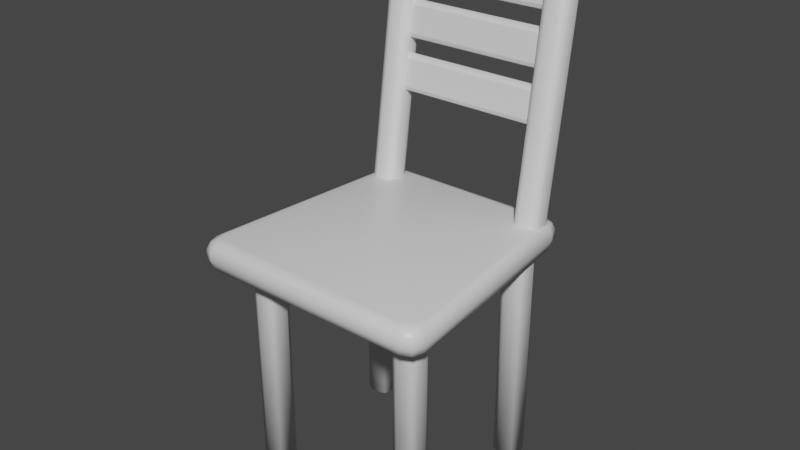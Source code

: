 # Source: Chair2_style1.blend  (saved by Blender 3.2.14; exported with 4.5.12 LTS)
import bpy
from mathutils import Matrix  # noqa: F401  (used for matrix-valued properties, if any)

bpy.ops.wm.read_factory_settings(use_empty=True)
scene = bpy.context.scene
scene.name = 'Scene'

# ---- collections
col_collection = bpy.data.collections.new('Collection'); scene.collection.children.link(col_collection)

# ---- materials (node trees are filled in below, after node groups)
mat_chair1 = bpy.data.materials.new('Chair1')
mat_chair1.alpha_threshold = 0.0
mat_chair1.use_transparent_shadow = False
mat_chair1.line_color = (0.0, 0.0, 0.0, 1.0)

# ---- material node trees
mat_chair1.use_nodes = True; mat_chair1.node_tree.nodes.clear()
_N = mat_chair1.node_tree.nodes; _L = mat_chair1.node_tree.links
n0 = _N.new('ShaderNodeOutputMaterial'); n0.name = 'Material Output'; n0.location = (300, 300)
n1 = _N.new('ShaderNodeBsdfPrincipled'); n1.name = 'Principled BSDF'; n1.location = (10, 300)
n1.distribution = 'GGX'
n1.subsurface_method = 'RANDOM_WALK_SKIN'
n1.inputs[2].default_value = 0.4
n1.inputs[3].default_value = 1.45
n1.inputs[27].default_value = (0.0, 0.0, 0.0, 1.0)
n1.inputs[28].default_value = 1.0
_L.new(n1.outputs[0], n0.inputs[0])
n0.is_active_output = True

# ---- world
world_world = bpy.data.worlds.new('World'); scene.world = world_world
world_world.use_nodes = True; world_world.node_tree.nodes.clear()
_N = world_world.node_tree.nodes; _L = world_world.node_tree.links
n0 = _N.new('ShaderNodeOutputWorld'); n0.name = 'World Output'; n0.location = (300, 300)
n1 = _N.new('ShaderNodeBackground'); n1.name = 'Background'; n1.location = (10, 300)
n1.inputs[0].default_value = (0.05088, 0.05088, 0.05088, 1.0)
_L.new(n1.outputs[0], n0.inputs[0])
n0.is_active_output = True
world_world.color = (0.05088, 0.05088, 0.05088)
world_world.use_sun_shadow = False
world_world.sun_shadow_jitter_overblur = 0.0

# ---- meshes
me_cube_002 = bpy.data.meshes.new('Cube.002')
me_cube_002.from_pydata([(0.5913, 0.5601, 1.541), (0.5167, 0.6564, 1.541), (0.5694, 0.6282, 1.541), (0.6305, 0.6243, 1.479), (0.5566, 0.7186, 1.479), (0.6088, 0.691, 1.479), (0.619, 0.6052, 1.523), (0.5447, 0.7004, 1.523), (0.5972, 0.6725, 1.523), (0.6184, -0.7081, 1.541), (0.7077, -0.6118, 1.541), (0.6816, -0.6799, 1.541), (0.6661, -0.7703, 1.479), (0.7546, -0.676, 1.479), (0.7287, -0.7427, 1.479), (0.652, -0.7521, 1.523), (0.7409, -0.6569, 1.523), (0.7148, -0.7242, 1.523), (-0.5167, 0.6564, 1.541), (-0.5913, 0.5601, 1.541), (-0.5694, 0.6282, 1.541), (-0.5566, 0.7186, 1.479), (-0.6305, 0.6243, 1.479), (-0.6088, 0.691, 1.479), (-0.5447, 0.7004, 1.523), (-0.619, 0.6052, 1.523), (-0.5972, 0.6725, 1.523), (-0.7077, -0.6118, 1.541), (-0.6184, -0.7081, 1.541), (-0.6816, -0.6799, 1.541), (-0.7546, -0.676, 1.479), (-0.6661, -0.7703, 1.479), (-0.7287, -0.7427, 1.479), (-0.7409, -0.6569, 1.523), (-0.652, -0.7521, 1.523), (-0.7148, -0.7242, 1.523), (0.5566, 0.7186, 1.431), (0.6305, 0.6243, 1.431), (0.6088, 0.691, 1.431), (0.5093, 0.6447, 1.357), (0.5839, 0.5484, 1.357), (0.5621, 0.6165, 1.357), (0.5426, 0.6969, 1.379), (0.6168, 0.6018, 1.379), (0.5951, 0.6691, 1.379), (0.6989, -0.6001, 1.357), (0.6096, -0.6964, 1.357), (0.6727, -0.6682, 1.357), (0.7546, -0.676, 1.431), (0.6661, -0.7703, 1.431), (0.7287, -0.7427, 1.431), (0.7383, -0.6535, 1.379), (0.6494, -0.7487, 1.379), (0.7123, -0.7208, 1.379), (-0.6305, 0.6243, 1.431), (-0.5566, 0.7186, 1.431), (-0.6088, 0.691, 1.431), (-0.5839, 0.5484, 1.357), (-0.5093, 0.6447, 1.357), (-0.5621, 0.6165, 1.357), (-0.6168, 0.6018, 1.379), (-0.5426, 0.6969, 1.379), (-0.5951, 0.6691, 1.379), (-0.6096, -0.6964, 1.357), (-0.6989, -0.6001, 1.357), (-0.6727, -0.6682, 1.357), (-0.6661, -0.7703, 1.431), (-0.7546, -0.676, 1.431), (-0.7287, -0.7427, 1.431), (-0.6494, -0.7487, 1.379), (-0.7383, -0.6535, 1.379), (-0.7123, -0.7208, 1.379), (0.4753, -0.562, 0.01067), (0.4289, -0.5156, 0.01067), (0.4425, -0.5484, 0.01067), (0.4289, -0.5156, 1.395), (0.4753, -0.562, 1.395), (0.4425, -0.5484, 1.395), (0.4289, -0.4481, 0.01067), (0.4753, -0.4017, 0.01067), (0.4425, -0.4153, 0.01067), (0.4753, -0.4017, 1.395), (0.4289, -0.4481, 1.395), (0.4425, -0.4153, 1.395), (0.5892, -0.5156, 0.01067), (0.5428, -0.562, 0.01067), (0.5756, -0.5484, 0.01067), (0.5428, -0.562, 1.395), (0.5892, -0.5156, 1.395), (0.5756, -0.5484, 1.395), (0.5428, -0.4017, 0.01067), (0.5892, -0.4481, 0.01067), (0.5756, -0.4153, 0.01067), (0.5892, -0.4481, 1.395), (0.5428, -0.4017, 1.395), (0.5756, -0.4153, 1.395), (-0.4753, -0.562, 0.01067), (-0.4289, -0.5156, 0.01067), (-0.4425, -0.5484, 0.01067), (-0.4289, -0.5156, 1.395), (-0.4753, -0.562, 1.395), (-0.4425, -0.5484, 1.395), (-0.4289, -0.4481, 0.01067), (-0.4753, -0.4017, 0.01067), (-0.4425, -0.4153, 0.01067), (-0.4753, -0.4017, 1.395), (-0.4289, -0.4481, 1.395), (-0.4425, -0.4153, 1.395), (-0.5892, -0.5156, 0.01067), (-0.5428, -0.562, 0.01067), (-0.5756, -0.5484, 0.01067), (-0.5428, -0.562, 1.395), (-0.5892, -0.5156, 1.395), (-0.5756, -0.5484, 1.395), (-0.5428, -0.4017, 0.01067), (-0.5892, -0.4481, 0.01067), (-0.5756, -0.4153, 0.01067), (-0.5892, -0.4481, 1.395), (-0.5428, -0.4017, 1.395), (-0.5756, -0.4153, 1.395), (0.4753, 0.562, 0.01067), (0.4289, 0.5156, 0.01067), (0.4425, 0.5484, 0.01067), (0.4289, 0.5156, 1.395), (0.4753, 0.562, 1.395), (0.4425, 0.5484, 1.395), (0.4289, 0.4481, 0.01067), (0.4753, 0.4017, 0.01067), (0.4425, 0.4153, 0.01067), (0.4753, 0.4017, 1.395), (0.4289, 0.4481, 1.395), (0.4425, 0.4153, 1.395), (0.5892, 0.5156, 0.01067), (0.5428, 0.562, 0.01067), (0.5756, 0.5484, 0.01067), (0.5428, 0.562, 1.395), (0.5892, 0.5156, 1.395), (0.5756, 0.5484, 1.395), (0.5428, 0.4017, 0.01067), (0.5892, 0.4481, 0.01067), (0.5756, 0.4153, 0.01067), (0.5892, 0.4481, 1.395), (0.5428, 0.4017, 1.395), (0.5756, 0.4153, 1.395), (-0.4753, 0.562, 0.01067), (-0.4289, 0.5156, 0.01067), (-0.4425, 0.5484, 0.01067), (-0.4289, 0.5156, 1.395), (-0.4753, 0.562, 1.395), (-0.4425, 0.5484, 1.395), (-0.4289, 0.4481, 0.01067), (-0.4753, 0.4017, 0.01067), (-0.4425, 0.4153, 0.01067), (-0.4753, 0.4017, 1.395), (-0.4289, 0.4481, 1.395), (-0.4425, 0.4153, 1.395), (-0.5892, 0.5156, 0.01067), (-0.5428, 0.562, 0.01067), (-0.5756, 0.5484, 0.01067), (-0.5428, 0.562, 1.395), (-0.5892, 0.5156, 1.395), (-0.5756, 0.5484, 1.395), (-0.5428, 0.4017, 0.01067), (-0.5892, 0.4481, 0.01067), (-0.5756, 0.4153, 0.01067), (-0.5892, 0.4481, 1.395), (-0.5428, 0.4017, 1.395), (-0.5756, 0.4153, 1.395), (-0.502, 0.6395, 2.084), (-0.502, 0.613, 2.118), (-0.502, 0.6191, 2.096), (-0.502, 0.6356, 2.282), (-0.502, 0.6704, 2.308), (-0.502, 0.6475, 2.302), (-0.502, 0.6867, 2.108), (-0.502, 0.6519, 2.082), (-0.502, 0.6748, 2.088), (-0.502, 0.6828, 2.306), (-0.502, 0.7093, 2.272), (-0.502, 0.7033, 2.294), (0.502, 0.613, 2.118), (0.502, 0.6395, 2.084), (0.502, 0.6191, 2.096), (0.502, 0.6704, 2.308), (0.502, 0.6356, 2.282), (0.502, 0.6475, 2.302), (0.502, 0.6519, 2.082), (0.502, 0.6867, 2.108), (0.502, 0.6748, 2.088), (0.502, 0.7093, 2.272), (0.502, 0.6828, 2.306), (0.502, 0.7033, 2.294), (-0.502, 0.6828, 2.397), (-0.502, 0.6563, 2.432), (-0.502, 0.6623, 2.409), (-0.502, 0.6789, 2.595), (-0.502, 0.7137, 2.621), (-0.502, 0.6908, 2.615), (-0.502, 0.73, 2.421), (-0.502, 0.6952, 2.396), (-0.502, 0.7181, 2.401), (-0.502, 0.7261, 2.619), (-0.502, 0.7526, 2.585), (-0.502, 0.7466, 2.608), (0.502, 0.6563, 2.432), (0.502, 0.6828, 2.397), (0.502, 0.6623, 2.409), (0.502, 0.7137, 2.621), (0.502, 0.6789, 2.595), (0.502, 0.6908, 2.615), (0.502, 0.6952, 2.396), (0.502, 0.73, 2.421), (0.502, 0.7181, 2.401), (0.502, 0.7526, 2.585), (0.502, 0.7261, 2.619), (0.502, 0.7466, 2.608), (-0.502, 0.726, 2.711), (-0.502, 0.6996, 2.745), (-0.502, 0.7056, 2.722), (-0.502, 0.7222, 2.909), (-0.502, 0.7569, 2.935), (-0.502, 0.7341, 2.929), (-0.502, 0.7732, 2.735), (-0.502, 0.7385, 2.709), (-0.502, 0.7613, 2.715), (-0.502, 0.7694, 2.933), (-0.502, 0.7958, 2.899), (-0.502, 0.7898, 2.921), (0.502, 0.6996, 2.745), (0.502, 0.726, 2.711), (0.502, 0.7056, 2.722), (0.502, 0.7569, 2.935), (0.502, 0.7222, 2.909), (0.502, 0.7341, 2.929), (0.502, 0.7385, 2.709), (0.502, 0.7732, 2.735), (0.502, 0.7613, 2.715), (0.502, 0.7958, 2.899), (0.502, 0.7694, 2.933), (0.502, 0.7898, 2.921), (0.4854, 0.4646, 1.392), (0.439, 0.5106, 1.386), (0.4526, 0.4781, 1.39), (0.439, 0.5775, 1.376), (0.4854, 0.6235, 1.37), (0.4526, 0.61, 1.372), (0.5993, 0.5106, 1.386), (0.5529, 0.4646, 1.392), (0.5857, 0.4781, 1.39), (0.5529, 0.6235, 1.37), (0.5993, 0.5775, 1.376), (0.5857, 0.61, 1.372), (0.4826, 0.7571, 3.108), (0.439, 0.7426, 3.066), (0.4518, 0.7493, 3.096), (0.4941, 0.7458, 3.11), (0.4854, 0.6966, 3.072), (0.4879, 0.7135, 3.101), (0.486, 0.7491, 3.109), (0.4526, 0.7101, 3.071), (0.4624, 0.724, 3.1), (0.4941, 0.8182, 3.1), (0.4854, 0.8554, 3.051), (0.4879, 0.847, 3.083), (0.4826, 0.8068, 3.101), (0.439, 0.8094, 3.057), (0.4518, 0.8111, 3.088), (0.486, 0.8148, 3.1), (0.4526, 0.8419, 3.052), (0.4624, 0.8365, 3.084), (0.5442, 0.7458, 3.11), (0.5529, 0.6966, 3.072), (0.5503, 0.7135, 3.101), (0.5557, 0.7571, 3.108), (0.5993, 0.7426, 3.066), (0.5865, 0.7493, 3.096), (0.5523, 0.7491, 3.109), (0.5857, 0.7101, 3.071), (0.5759, 0.724, 3.1), (0.5557, 0.8068, 3.101), (0.5993, 0.8094, 3.057), (0.5865, 0.8111, 3.088), (0.5442, 0.8182, 3.1), (0.5529, 0.8554, 3.051), (0.5503, 0.847, 3.083), (0.5523, 0.8148, 3.1), (0.5857, 0.8419, 3.052), (0.5759, 0.8365, 3.084), (-0.4854, 0.4646, 1.392), (-0.439, 0.5106, 1.386), (-0.4526, 0.4781, 1.39), (-0.439, 0.5775, 1.376), (-0.4854, 0.6235, 1.37), (-0.4526, 0.61, 1.372), (-0.5993, 0.5106, 1.386), (-0.5529, 0.4646, 1.392), (-0.5857, 0.4781, 1.39), (-0.5529, 0.6235, 1.37), (-0.5993, 0.5775, 1.376), (-0.5857, 0.61, 1.372), (-0.4826, 0.7571, 3.108), (-0.439, 0.7426, 3.066), (-0.4518, 0.7493, 3.096), (-0.4941, 0.7458, 3.11), (-0.4854, 0.6966, 3.072), (-0.4879, 0.7135, 3.101), (-0.486, 0.7491, 3.109), (-0.4526, 0.7101, 3.071), (-0.4624, 0.724, 3.1), (-0.4941, 0.8182, 3.1), (-0.4854, 0.8554, 3.051), (-0.4879, 0.847, 3.083), (-0.4826, 0.8068, 3.101), (-0.439, 0.8094, 3.057), (-0.4518, 0.8111, 3.088), (-0.486, 0.8148, 3.1), (-0.4526, 0.8419, 3.052), (-0.4624, 0.8365, 3.084), (-0.5442, 0.7458, 3.11), (-0.5529, 0.6966, 3.072), (-0.5503, 0.7135, 3.101), (-0.5557, 0.7571, 3.108), (-0.5993, 0.7426, 3.066), (-0.5865, 0.7493, 3.096), (-0.5523, 0.7491, 3.109), (-0.5857, 0.7101, 3.071), (-0.5759, 0.724, 3.1), (-0.5557, 0.8068, 3.101), (-0.5993, 0.8094, 3.057), (-0.5865, 0.8111, 3.088), (-0.5442, 0.8182, 3.1), (-0.5529, 0.8554, 3.051), (-0.5503, 0.847, 3.083), (-0.5523, 0.8148, 3.1), (-0.5857, 0.8419, 3.052), (-0.5759, 0.8365, 3.084)], [], [(51, 43, 37, 48), (9, 28, 34, 15), (24, 7, 4, 21), (27, 19, 25, 33), (15, 34, 31, 12), (49, 12, 31, 66), (0, 2, 1, 18, 20, 19, 27, 29, 28, 9, 11, 10), (37, 3, 13, 48), (33, 25, 22, 30), (67, 30, 22, 54), (0, 10, 16, 6), (55, 21, 4, 36), (63, 46, 52, 69), (57, 64, 70, 60), (57, 59, 58, 39, 41, 40, 45, 47, 46, 63, 65, 64), (45, 40, 43, 51), (69, 52, 49, 66), (60, 70, 67, 54), (39, 58, 61, 42), (42, 61, 55, 36), (6, 16, 13, 3), (16, 10, 11, 17), (17, 11, 9, 15), (27, 33, 35, 29), (29, 35, 34, 28), (13, 16, 17, 14), (14, 17, 15, 12), (33, 30, 32, 35), (35, 32, 31, 34), (7, 1, 2, 8), (8, 2, 0, 6), (4, 7, 8, 5), (5, 8, 6, 3), (18, 24, 26, 20), (20, 26, 25, 19), (24, 21, 23, 26), (26, 23, 22, 25), (61, 58, 59, 62), (62, 59, 57, 60), (63, 69, 71, 65), (65, 71, 70, 64), (55, 61, 62, 56), (56, 62, 60, 54), (69, 66, 68, 71), (71, 68, 67, 70), (43, 40, 41, 44), (44, 41, 39, 42), (37, 43, 44, 38), (38, 44, 42, 36), (45, 51, 53, 47), (47, 53, 52, 46), (51, 48, 50, 53), (53, 50, 49, 52), (54, 22, 23, 56), (56, 23, 21, 55), (3, 37, 38, 5), (5, 38, 36, 4), (12, 49, 50, 14), (14, 50, 48, 13), (30, 67, 68, 32), (32, 68, 66, 31), (18, 1, 7, 24), (85, 87, 76, 72), (91, 93, 88, 84), (73, 75, 82, 78), (79, 81, 94, 90), (72, 76, 77, 74), (74, 77, 75, 73), (81, 79, 80, 83), (83, 80, 78, 82), (93, 91, 92, 95), (95, 92, 90, 94), (87, 85, 86, 89), (89, 86, 84, 88), (78, 80, 79, 90, 92, 91, 84, 86, 85, 72, 74, 73), (109, 96, 100, 111), (115, 108, 112, 117), (97, 102, 106, 99), (103, 114, 118, 105), (96, 98, 101, 100), (98, 97, 99, 101), (105, 107, 104, 103), (107, 106, 102, 104), (117, 119, 116, 115), (119, 118, 114, 116), (111, 113, 110, 109), (113, 112, 108, 110), (102, 97, 98, 96, 109, 110, 108, 115, 116, 114, 103, 104), (133, 120, 124, 135), (139, 132, 136, 141), (121, 126, 130, 123), (127, 138, 142, 129), (120, 122, 125, 124), (122, 121, 123, 125), (129, 131, 128, 127), (131, 130, 126, 128), (141, 143, 140, 139), (143, 142, 138, 140), (135, 137, 134, 133), (137, 136, 132, 134), (126, 121, 122, 120, 133, 134, 132, 139, 140, 138, 127, 128), (157, 159, 148, 144), (163, 165, 160, 156), (145, 147, 154, 150), (151, 153, 166, 162), (144, 148, 149, 146), (146, 149, 147, 145), (153, 151, 152, 155), (155, 152, 150, 154), (165, 163, 164, 167), (167, 164, 162, 166), (159, 157, 158, 161), (161, 158, 156, 160), (150, 152, 151, 162, 164, 163, 156, 158, 157, 144, 146, 145), (180, 184, 171, 169), (186, 188, 187, 189, 191, 190, 183, 185, 184, 180, 182, 181), (190, 177, 172, 183), (168, 170, 169, 171, 173, 172, 177, 179, 178, 174, 176, 175), (174, 178, 189, 187), (186, 175, 176, 188), (188, 176, 174, 187), (177, 190, 191, 179), (179, 191, 189, 178), (168, 181, 182, 170), (170, 182, 180, 169), (183, 172, 173, 185), (185, 173, 171, 184), (175, 186, 181, 168), (204, 208, 195, 193), (210, 212, 211, 213, 215, 214, 207, 209, 208, 204, 206, 205), (214, 201, 196, 207), (192, 194, 193, 195, 197, 196, 201, 203, 202, 198, 200, 199), (198, 202, 213, 211), (210, 199, 200, 212), (212, 200, 198, 211), (201, 214, 215, 203), (203, 215, 213, 202), (192, 205, 206, 194), (194, 206, 204, 193), (207, 196, 197, 209), (209, 197, 195, 208), (199, 210, 205, 192), (228, 232, 219, 217), (234, 236, 235, 237, 239, 238, 231, 233, 232, 228, 230, 229), (238, 225, 220, 231), (216, 218, 217, 219, 221, 220, 225, 227, 226, 222, 224, 223), (222, 226, 237, 235), (234, 223, 224, 236), (236, 224, 222, 235), (225, 238, 239, 227), (227, 239, 237, 226), (216, 229, 230, 218), (218, 230, 228, 217), (231, 220, 221, 233), (233, 221, 219, 232), (223, 234, 229, 216), (262, 244, 245, 268), (280, 250, 251, 286), (240, 256, 259, 242), (279, 285, 282, 261, 267, 264, 252, 258, 255, 270, 276, 273), (268, 245, 243, 265), (247, 271, 256, 240), (241, 253, 265, 243), (244, 262, 283, 249), (271, 247, 248, 277), (286, 251, 249, 283), (277, 248, 246, 274), (250, 280, 274, 246), (255, 258, 260, 257), (257, 260, 259, 256), (258, 252, 254, 260), (260, 254, 253, 259), (267, 261, 263, 269), (269, 263, 262, 268), (264, 267, 269, 266), (266, 269, 268, 265), (285, 279, 281, 287), (287, 281, 280, 286), (282, 285, 287, 284), (284, 287, 286, 283), (276, 270, 272, 278), (278, 272, 271, 277), (273, 276, 278, 275), (275, 278, 277, 274), (252, 264, 266, 254), (254, 266, 265, 253), (270, 255, 257, 272), (272, 257, 256, 271), (274, 280, 281, 275), (275, 281, 279, 273), (283, 262, 263, 284), (284, 263, 261, 282), (242, 259, 253, 241), (310, 316, 293, 292), (328, 334, 299, 298), (288, 290, 307, 304), (327, 321, 324, 318, 303, 306, 300, 312, 315, 309, 330, 333), (316, 313, 291, 293), (295, 288, 304, 319), (289, 291, 313, 301), (292, 297, 331, 310), (319, 325, 296, 295), (334, 331, 297, 299), (325, 322, 294, 296), (298, 294, 322, 328), (303, 305, 308, 306), (305, 304, 307, 308), (306, 308, 302, 300), (308, 307, 301, 302), (315, 317, 311, 309), (317, 316, 310, 311), (312, 314, 317, 315), (314, 313, 316, 317), (333, 335, 329, 327), (335, 334, 328, 329), (330, 332, 335, 333), (332, 331, 334, 335), (324, 326, 320, 318), (326, 325, 319, 320), (321, 323, 326, 324), (323, 322, 325, 326), (300, 302, 314, 312), (302, 301, 313, 314), (318, 320, 305, 303), (320, 319, 304, 305), (322, 323, 329, 328), (323, 321, 327, 329), (331, 332, 311, 310), (332, 330, 309, 311), (290, 289, 301, 307)])
me_cube_002.polygons.foreach_set('use_smooth', [1, 1, 1, 1, 1, 1, 1, 1, 1, 1, 1, 1, 1, 1, 1, 1, 1, 1, 1, 1, 1, 1, 1, 1, 1, 1, 1, 1, 1, 1, 1, 1, 1, 1, 1, 1, 1, 1, 1, 1, 1, 1, 1, 1, 1, 1, 1, 1, 1, 1, 1, 1, 1, 1, 1, 1, 1, 1, 1, 1, 1, 1, 1, 1, 1, 1, 1, 1, 1, 1, 1, 1, 1, 1, 1, 1, 1, 1, 1, 1, 1, 1, 1, 1, 1, 1, 1, 1, 1, 1, 1, 1, 1, 1, 1, 1, 1, 1, 1, 1, 1, 1, 1, 1, 1, 1, 1, 1, 1, 1, 1, 1, 1, 1, 0, 0, 0, 0, 0, 0, 0, 0, 0, 0, 0, 0, 0, 0, 0, 0, 0, 0, 0, 0, 0, 0, 0, 0, 0, 0, 0, 0, 0, 0, 0, 0, 0, 0, 0, 0, 0, 0, 0, 0, 0, 0, 1, 1, 1, 1, 1, 1, 1, 1, 1, 1, 1, 1, 1, 1, 1, 1, 1, 1, 1, 1, 1, 1, 1, 1, 1, 1, 1, 1, 1, 1, 1, 1, 1, 1, 1, 1, 1, 1, 1, 1, 1, 1, 1, 1, 1, 1, 1, 1, 1, 1, 1, 1, 1, 1, 1, 1, 1, 1, 1, 1, 1, 1, 1, 1, 1, 1, 1, 1, 1, 1, 1, 1, 1, 1])
_uv = me_cube_002.uv_layers.new(name='UVMap')
_uv.uv.foreach_set('vector', [0.6418, 0.533, 0.6418, 0.9627, 0.624, 0.9698, 0.624, 0.5248, 0.4801, 0.4633, 0.4801, 0.04175, 0.495, 0.0303, 0.495, 0.4747, 0.6907, 0.5251, 0.6907, 0.8964, 0.6758, 0.9005, 0.6758, 0.5211, 0.4473, 0.0113, 0.04786, 0.05099, 0.03244, 0.04154, 0.4626, 0.0, 0.544, 0.5294, 0.544, 0.9738, 0.529, 0.9787, 0.529, 0.5246, 0.5128, 0.5246, 0.529, 0.5246, 0.529, 0.9787, 0.5128, 0.9787, 0.04786, 0.454, 0.02464, 0.4466, 0.01503, 0.4286, 0.01503, 0.07642, 0.02464, 0.05844, 0.04786, 0.05099, 0.4473, 0.0113, 0.4705, 0.02022, 0.4801, 0.04175, 0.4801, 0.4633, 0.4705, 0.4848, 0.4473, 0.4937, 0.624, 0.9698, 0.6079, 0.9698, 0.6079, 0.5248, 0.624, 0.5248, 0.544, 0.9647, 0.544, 0.5327, 0.5589, 0.5267, 0.5589, 0.9718, 0.5751, 0.9718, 0.5589, 0.9718, 0.5589, 0.5267, 0.5751, 0.5267, 0.04786, 0.454, 0.4473, 0.4937, 0.4626, 0.505, 0.03244, 0.4635, 0.6596, 0.5211, 0.6758, 0.5211, 0.6758, 0.9005, 0.6596, 0.9005, 0.5128, 0.04387, 0.5128, 0.4594, 0.495, 0.473, 0.495, 0.0303, 0.937, 0.05262, 0.5456, 0.01343, 0.5275, 0.0, 0.9553, 0.0414, 0.937, 0.05262, 0.9603, 0.06007, 0.9699, 0.07805, 0.9699, 0.4252, 0.9603, 0.4432, 0.937, 0.4506, 0.5456, 0.4898, 0.5224, 0.4809, 0.5128, 0.4594, 0.5128, 0.04387, 0.5224, 0.02235, 0.5456, 0.01343, 0.5456, 0.4898, 0.937, 0.4506, 0.9553, 0.4619, 0.5275, 0.5033, 0.495, 0.973, 0.495, 0.5303, 0.5128, 0.5246, 0.5128, 0.9787, 0.5929, 0.5338, 0.5929, 0.9635, 0.5751, 0.9718, 0.5751, 0.5267, 0.9699, 0.4252, 0.9699, 0.07805, 0.9877, 0.06671, 0.9877, 0.4366, 0.6418, 0.8957, 0.6418, 0.5259, 0.6596, 0.5211, 0.6596, 0.9005, 0.5929, 0.9638, 0.5929, 0.5318, 0.6079, 0.5248, 0.6079, 0.9698, 0.4626, 0.505, 0.4473, 0.4937, 0.4705, 0.4848, 0.4855, 0.4962, 0.4855, 0.4962, 0.4705, 0.4848, 0.4801, 0.4633, 0.495, 0.4747, 0.4473, 0.0113, 0.4626, 0.0, 0.4855, 0.008876, 0.4705, 0.02022, 0.4705, 0.02022, 0.4855, 0.008876, 0.495, 0.0303, 0.4801, 0.04175, 0.6079, 0.5248, 0.5929, 0.5318, 0.5929, 0.5101, 0.6079, 0.5033, 0.529, 0.5033, 0.544, 0.508, 0.544, 0.5294, 0.529, 0.5246, 0.544, 0.9647, 0.5589, 0.9718, 0.5589, 0.9932, 0.544, 0.9864, 0.544, 0.9953, 0.529, 1.0, 0.529, 0.9787, 0.544, 0.9738, 5.96e-08, 0.4382, 0.01503, 0.4286, 0.02464, 0.4466, 0.009501, 0.4561, 0.009501, 0.4561, 0.02464, 0.4466, 0.04786, 0.454, 0.03244, 0.4635, 0.6758, 0.9005, 0.6907, 0.8964, 0.6907, 0.9143, 0.6758, 0.9183, 0.6079, 0.9932, 0.5929, 0.9875, 0.5929, 0.9638, 0.6079, 0.9698, 0.01503, 0.07642, 0.0, 0.06686, 0.009501, 0.04896, 0.02464, 0.05844, 0.02464, 0.05844, 0.009501, 0.04896, 0.03244, 0.04154, 0.04786, 0.05099, 0.6907, 0.5251, 0.6758, 0.5211, 0.6758, 0.5033, 0.6907, 0.5072, 0.544, 0.509, 0.5589, 0.5033, 0.5589, 0.5267, 0.544, 0.5327, 0.9877, 0.06671, 0.9699, 0.07805, 0.9603, 0.06007, 0.9782, 0.04881, 0.9782, 0.04881, 0.9603, 0.06007, 0.937, 0.05262, 0.9553, 0.0414, 0.5128, 0.04387, 0.495, 0.0303, 0.5045, 0.008876, 0.5224, 0.02235, 0.5224, 0.02235, 0.5045, 0.008876, 0.5275, 0.0, 0.5456, 0.01343, 0.6596, 0.5211, 0.6418, 0.5259, 0.6418, 0.508, 0.6596, 0.5033, 0.5751, 0.5033, 0.5929, 0.5101, 0.5929, 0.5338, 0.5751, 0.5267, 0.495, 0.973, 0.5128, 0.9787, 0.5128, 1.0, 0.495, 0.9944, 0.5929, 0.9852, 0.5751, 0.9932, 0.5751, 0.9718, 0.5929, 0.9635, 0.9553, 0.4619, 0.937, 0.4506, 0.9603, 0.4432, 0.9782, 0.4545, 0.9782, 0.4545, 0.9603, 0.4432, 0.9699, 0.4252, 0.9877, 0.4366, 0.624, 0.9698, 0.6418, 0.9627, 0.6418, 0.9864, 0.624, 0.9932, 0.6596, 0.9183, 0.6418, 0.9136, 0.6418, 0.8957, 0.6596, 0.9005, 0.5456, 0.4898, 0.5275, 0.5033, 0.5045, 0.4944, 0.5224, 0.4809, 0.5224, 0.4809, 0.5045, 0.4944, 0.495, 0.473, 0.5128, 0.4594, 0.6418, 0.533, 0.624, 0.5248, 0.624, 0.5033, 0.6418, 0.5114, 0.495, 0.5089, 0.5128, 0.5033, 0.5128, 0.5246, 0.495, 0.5303, 0.5751, 0.5267, 0.5589, 0.5267, 0.5589, 0.5033, 0.5751, 0.5033, 0.6596, 0.5033, 0.6758, 0.5033, 0.6758, 0.5211, 0.6596, 0.5211, 0.6079, 0.9698, 0.624, 0.9698, 0.624, 0.9932, 0.6079, 0.9932, 0.6758, 0.9183, 0.6596, 0.9183, 0.6596, 0.9005, 0.6758, 0.9005, 0.529, 0.5246, 0.5128, 0.5246, 0.5128, 0.5033, 0.529, 0.5033, 0.6079, 0.5033, 0.624, 0.5033, 0.624, 0.5248, 0.6079, 0.5248, 0.5589, 0.9718, 0.5751, 0.9718, 0.5751, 0.9932, 0.5589, 0.9932, 0.529, 1.0, 0.5128, 1.0, 0.5128, 0.9787, 0.529, 0.9787, 0.01503, 0.07642, 0.01503, 0.4286, 5.96e-08, 0.4382, 0.0, 0.06686, 0.319, 0.1902, 0.319, 0.8098, 0.2887, 0.8098, 0.2887, 0.1902, 0.2594, 0.1902, 0.2594, 0.8098, 0.2291, 0.8098, 0.2291, 0.1902, 0.1997, 0.1902, 0.1997, 0.8098, 0.1695, 0.8098, 0.1695, 0.1902, 0.1401, 0.1902, 0.1401, 0.8098, 0.1099, 0.8098, 0.1099, 0.1902, 0.2887, 0.1902, 0.2887, 0.8098, 0.274, 0.8098, 0.274, 0.1902, 0.2144, 0.1902, 0.2144, 0.8098, 0.1997, 0.8098, 0.1997, 0.1902, 0.1401, 0.8098, 0.1401, 0.1902, 0.1548, 0.1902, 0.1548, 0.8098, 0.1548, 0.8098, 0.1548, 0.1902, 0.1695, 0.1902, 0.1695, 0.8098, 0.2594, 0.8098, 0.2594, 0.1902, 0.274, 0.1902, 0.274, 0.8098, 0.0952, 0.8098, 0.0952, 0.1902, 0.1099, 0.1902, 0.1099, 0.8098, 0.319, 0.8098, 0.319, 0.1902, 0.3337, 0.1902, 0.3337, 0.8098, 0.2144, 0.8098, 0.2144, 0.1902, 0.2291, 0.1902, 0.2291, 0.8098, 0.3545, 0.2619, 0.3398, 0.2559, 0.3337, 0.2412, 0.3337, 0.2109, 0.3398, 0.1962, 0.3545, 0.1902, 0.3847, 0.1902, 0.3994, 0.1962, 0.4055, 0.2109, 0.4055, 0.2412, 0.3994, 0.2559, 0.3847, 0.2619, 0.319, 0.1902, 0.2887, 0.1902, 0.2887, 0.8098, 0.319, 0.8098, 0.2594, 0.1902, 0.2291, 0.1902, 0.2291, 0.8098, 0.2594, 0.8098, 0.1997, 0.1902, 0.1695, 0.1902, 0.1695, 0.8098, 0.1997, 0.8098, 0.1401, 0.1902, 0.1099, 0.1902, 0.1099, 0.8098, 0.1401, 0.8098, 0.2887, 0.1902, 0.274, 0.1902, 0.274, 0.8098, 0.2887, 0.8098, 0.2144, 0.1902, 0.1997, 0.1902, 0.1997, 0.8098, 0.2144, 0.8098, 0.1401, 0.8098, 0.1548, 0.8098, 0.1548, 0.1902, 0.1401, 0.1902, 0.1548, 0.8098, 0.1695, 0.8098, 0.1695, 0.1902, 0.1548, 0.1902, 0.2594, 0.8098, 0.274, 0.8098, 0.274, 0.1902, 0.2594, 0.1902, 0.0952, 0.8098, 0.1099, 0.8098, 0.1099, 0.1902, 0.0952, 0.1902, 0.319, 0.8098, 0.3337, 0.8098, 0.3337, 0.1902, 0.319, 0.1902, 0.2144, 0.8098, 0.2291, 0.8098, 0.2291, 0.1902, 0.2144, 0.1902, 0.3545, 0.2619, 0.3847, 0.2619, 0.3994, 0.2559, 0.4055, 0.2412, 0.4055, 0.2109, 0.3994, 0.1962, 0.3847, 0.1902, 0.3545, 0.1902, 0.3398, 0.1962, 0.3337, 0.2109, 0.3337, 0.2412, 0.3398, 0.2559, 0.319, 0.1902, 0.2887, 0.1902, 0.2887, 0.8098, 0.319, 0.8098, 0.2594, 0.1902, 0.2291, 0.1902, 0.2291, 0.8098, 0.2594, 0.8098, 0.1997, 0.1902, 0.1695, 0.1902, 0.1695, 0.8098, 0.1997, 0.8098, 0.1401, 0.1902, 0.1099, 0.1902, 0.1099, 0.8098, 0.1401, 0.8098, 0.2887, 0.1902, 0.274, 0.1902, 0.274, 0.8098, 0.2887, 0.8098, 0.2144, 0.1902, 0.1997, 0.1902, 0.1997, 0.8098, 0.2144, 0.8098, 0.1401, 0.8098, 0.1548, 0.8098, 0.1548, 0.1902, 0.1401, 0.1902, 0.1548, 0.8098, 0.1695, 0.8098, 0.1695, 0.1902, 0.1548, 0.1902, 0.2594, 0.8098, 0.274, 0.8098, 0.274, 0.1902, 0.2594, 0.1902, 0.0952, 0.8098, 0.1099, 0.8098, 0.1099, 0.1902, 0.0952, 0.1902, 0.319, 0.8098, 0.3337, 0.8098, 0.3337, 0.1902, 0.319, 0.1902, 0.2144, 0.8098, 0.2291, 0.8098, 0.2291, 0.1902, 0.2144, 0.1902, 0.3545, 0.2619, 0.3847, 0.2619, 0.3994, 0.2559, 0.4055, 0.2412, 0.4055, 0.2109, 0.3994, 0.1962, 0.3847, 0.1902, 0.3545, 0.1902, 0.3398, 0.1962, 0.3337, 0.2109, 0.3337, 0.2412, 0.3398, 0.2559, 0.319, 0.1902, 0.319, 0.8098, 0.2887, 0.8098, 0.2887, 0.1902, 0.2594, 0.1902, 0.2594, 0.8098, 0.2291, 0.8098, 0.2291, 0.1902, 0.1997, 0.1902, 0.1997, 0.8098, 0.1695, 0.8098, 0.1695, 0.1902, 0.1401, 0.1902, 0.1401, 0.8098, 0.1099, 0.8098, 0.1099, 0.1902, 0.2887, 0.1902, 0.2887, 0.8098, 0.274, 0.8098, 0.274, 0.1902, 0.2144, 0.1902, 0.2144, 0.8098, 0.1997, 0.8098, 0.1997, 0.1902, 0.1401, 0.8098, 0.1401, 0.1902, 0.1548, 0.1902, 0.1548, 0.8098, 0.1548, 0.8098, 0.1548, 0.1902, 0.1695, 0.1902, 0.1695, 0.8098, 0.2594, 0.8098, 0.2594, 0.1902, 0.274, 0.1902, 0.274, 0.8098, 0.0952, 0.8098, 0.0952, 0.1902, 0.1099, 0.1902, 0.1099, 0.8098, 0.319, 0.8098, 0.319, 0.1902, 0.3337, 0.1902, 0.3337, 0.8098, 0.2144, 0.8098, 0.2144, 0.1902, 0.2291, 0.1902, 0.2291, 0.8098, 0.3545, 0.2619, 0.3398, 0.2559, 0.3337, 0.2412, 0.3337, 0.2109, 0.3398, 0.1962, 0.3545, 0.1902, 0.3847, 0.1902, 0.3994, 0.1962, 0.4055, 0.2109, 0.4055, 0.2412, 0.3994, 0.2559, 0.3847, 0.2619, 0.8173, 0.5029, 0.8173, 0.5583, 0.1142, 0.5583, 0.1142, 0.5029, 0.1899, 0.3864, 0.1929, 0.3711, 0.2001, 0.3648, 0.2555, 0.3648, 0.2627, 0.3711, 0.2656, 0.3864, 0.2656, 0.3952, 0.2627, 0.4105, 0.2555, 0.4169, 0.2001, 0.4169, 0.1929, 0.4105, 0.1899, 0.3952, 0.1142, 0.4716, 0.8173, 0.4716, 0.8173, 0.4804, 0.1142, 0.4804, 0.1142, 0.3864, 0.1172, 0.3711, 0.1243, 0.3648, 0.1797, 0.3648, 0.1869, 0.3711, 0.1899, 0.3864, 0.1899, 0.3952, 0.1869, 0.4105, 0.1797, 0.4169, 0.1243, 0.4169, 0.1172, 0.4105, 0.1142, 0.3952, 0.8173, 0.5726, 0.8173, 0.628, 0.1142, 0.628, 0.1142, 0.5726, 0.8173, 0.4322, 0.1142, 0.4322, 0.1142, 0.4169, 0.8173, 0.4169, 0.1142, 0.5654, 0.8173, 0.5654, 0.8173, 0.5726, 0.1142, 0.5726, 0.8173, 0.4716, 0.1142, 0.4716, 0.1142, 0.4563, 0.8173, 0.4563, 0.8173, 0.6352, 0.1142, 0.6352, 0.1142, 0.628, 0.8173, 0.628, 0.1142, 0.441, 0.8173, 0.441, 0.8173, 0.4563, 0.1142, 0.4563, 0.1142, 0.4957, 0.8173, 0.4957, 0.8173, 0.5029, 0.1142, 0.5029, 0.1142, 0.4804, 0.8173, 0.4804, 0.8173, 0.4957, 0.1142, 0.4957, 0.8173, 0.5654, 0.1142, 0.5654, 0.1142, 0.5583, 0.8173, 0.5583, 0.1142, 0.4322, 0.8173, 0.4322, 0.8173, 0.441, 0.1142, 0.441, 0.8173, 0.5029, 0.8173, 0.5583, 0.1142, 0.5583, 0.1142, 0.5029, 0.1899, 0.3864, 0.1929, 0.3711, 0.2001, 0.3648, 0.2555, 0.3648, 0.2627, 0.3711, 0.2656, 0.3864, 0.2656, 0.3952, 0.2627, 0.4105, 0.2555, 0.4169, 0.2001, 0.4169, 0.1929, 0.4105, 0.1899, 0.3952, 0.1142, 0.4716, 0.8173, 0.4716, 0.8173, 0.4804, 0.1142, 0.4804, 0.1142, 0.3864, 0.1172, 0.3711, 0.1243, 0.3648, 0.1797, 0.3648, 0.1869, 0.3711, 0.1899, 0.3864, 0.1899, 0.3952, 0.1869, 0.4105, 0.1797, 0.4169, 0.1243, 0.4169, 0.1172, 0.4105, 0.1142, 0.3952, 0.8173, 0.5726, 0.8173, 0.628, 0.1142, 0.628, 0.1142, 0.5726, 0.8173, 0.4322, 0.1142, 0.4322, 0.1142, 0.4169, 0.8173, 0.4169, 0.1142, 0.5654, 0.8173, 0.5654, 0.8173, 0.5726, 0.1142, 0.5726, 0.8173, 0.4716, 0.1142, 0.4716, 0.1142, 0.4563, 0.8173, 0.4563, 0.8173, 0.6352, 0.1142, 0.6352, 0.1142, 0.628, 0.8173, 0.628, 0.1142, 0.441, 0.8173, 0.441, 0.8173, 0.4563, 0.1142, 0.4563, 0.1142, 0.4957, 0.8173, 0.4957, 0.8173, 0.5029, 0.1142, 0.5029, 0.1142, 0.4804, 0.8173, 0.4804, 0.8173, 0.4957, 0.1142, 0.4957, 0.8173, 0.5654, 0.1142, 0.5654, 0.1142, 0.5583, 0.8173, 0.5583, 0.1142, 0.4322, 0.8173, 0.4322, 0.8173, 0.441, 0.1142, 0.441, 0.8173, 0.5029, 0.8173, 0.5583, 0.1142, 0.5583, 0.1142, 0.5029, 0.1899, 0.3864, 0.1929, 0.3711, 0.2001, 0.3648, 0.2555, 0.3648, 0.2627, 0.3711, 0.2656, 0.3864, 0.2656, 0.3952, 0.2627, 0.4105, 0.2555, 0.4169, 0.2001, 0.4169, 0.1929, 0.4105, 0.1899, 0.3952, 0.1142, 0.4716, 0.8173, 0.4716, 0.8173, 0.4804, 0.1142, 0.4804, 0.1142, 0.3864, 0.1172, 0.3711, 0.1243, 0.3648, 0.1797, 0.3648, 0.1869, 0.3711, 0.1899, 0.3864, 0.1899, 0.3952, 0.1869, 0.4105, 0.1797, 0.4169, 0.1243, 0.4169, 0.1172, 0.4105, 0.1142, 0.3952, 0.8173, 0.5726, 0.8173, 0.628, 0.1142, 0.628, 0.1142, 0.5726, 0.8173, 0.4322, 0.1142, 0.4322, 0.1142, 0.4169, 0.8173, 0.4169, 0.1142, 0.5654, 0.8173, 0.5654, 0.8173, 0.5726, 0.1142, 0.5726, 0.8173, 0.4716, 0.1142, 0.4716, 0.1142, 0.4563, 0.8173, 0.4563, 0.8173, 0.6352, 0.1142, 0.6352, 0.1142, 0.628, 0.8173, 0.628, 0.1142, 0.441, 0.8173, 0.441, 0.8173, 0.4563, 0.1142, 0.4563, 0.1142, 0.4957, 0.8173, 0.4957, 0.8173, 0.5029, 0.1142, 0.5029, 0.1142, 0.4804, 0.8173, 0.4804, 0.8173, 0.4957, 0.1142, 0.4957, 0.8173, 0.5654, 0.1142, 0.5654, 0.1142, 0.5583, 0.8173, 0.5583, 0.1142, 0.4322, 0.8173, 0.4322, 0.8173, 0.441, 0.1142, 0.441, 0.2083, 0.785, 0.2083, 0.2028, 0.2198, 0.2037, 0.2198, 0.786, 0.115, 0.785, 0.115, 0.2028, 0.1265, 0.2037, 0.1265, 0.786, 0.138, 0.2028, 0.138, 0.785, 0.1265, 0.786, 0.1265, 0.2037, 0.303, 0.2352, 0.3018, 0.238, 0.2989, 0.2392, 0.2814, 0.2392, 0.2785, 0.238, 0.2773, 0.2352, 0.2773, 0.2176, 0.2785, 0.2148, 0.2814, 0.2136, 0.2989, 0.2136, 0.3018, 0.2148, 0.303, 0.2176, 0.2665, 0.214, 0.2665, 0.7963, 0.255, 0.7972, 0.255, 0.215, 0.1617, 0.2028, 0.1617, 0.785, 0.138, 0.785, 0.138, 0.2028, 0.2314, 0.7972, 0.2314, 0.215, 0.255, 0.215, 0.255, 0.7972, 0.2083, 0.2028, 0.2083, 0.785, 0.1847, 0.785, 0.1847, 0.2028, 0.1617, 0.785, 0.1617, 0.2028, 0.1732, 0.2037, 0.1732, 0.786, 0.1732, 0.786, 0.1732, 0.2037, 0.1847, 0.2028, 0.1847, 0.785, 0.0798, 0.786, 0.0798, 0.2037, 0.09131, 0.2028, 0.09131, 0.785, 0.115, 0.2028, 0.115, 0.785, 0.09131, 0.785, 0.09131, 0.2028, 0.2814, 0.2136, 0.2785, 0.2148, 0.2702, 0.2065, 0.2792, 0.2028, 0.1389, 0.7965, 0.1299, 0.7972, 0.1265, 0.786, 0.138, 0.785, 0.2785, 0.2148, 0.2773, 0.2176, 0.2665, 0.2154, 0.2702, 0.2065, 0.2233, 0.2028, 0.2322, 0.2035, 0.2314, 0.215, 0.2198, 0.214, 0.2785, 0.238, 0.2814, 0.2392, 0.2792, 0.25, 0.2702, 0.2463, 0.2164, 0.7972, 0.2074, 0.7965, 0.2083, 0.785, 0.2198, 0.786, 0.2773, 0.2352, 0.2785, 0.238, 0.2702, 0.2463, 0.2665, 0.2373, 0.2541, 0.2035, 0.2631, 0.2028, 0.2665, 0.214, 0.255, 0.215, 0.3018, 0.238, 0.303, 0.2352, 0.3138, 0.2373, 0.3101, 0.2463, 0.1231, 0.7972, 0.1141, 0.7965, 0.115, 0.785, 0.1265, 0.786, 0.2989, 0.2392, 0.3018, 0.238, 0.3101, 0.2463, 0.3011, 0.25, 0.1856, 0.7965, 0.1766, 0.7972, 0.1732, 0.786, 0.1847, 0.785, 0.3018, 0.2148, 0.2989, 0.2136, 0.3011, 0.2028, 0.3101, 0.2065, 0.1697, 0.7972, 0.1608, 0.7965, 0.1617, 0.785, 0.1732, 0.786, 0.303, 0.2176, 0.3018, 0.2148, 0.3101, 0.2065, 0.3138, 0.2154, 0.0922, 0.7965, 0.08323, 0.7972, 0.0798, 0.786, 0.09131, 0.785, 0.2773, 0.2176, 0.2773, 0.2352, 0.2665, 0.2373, 0.2665, 0.2154, 0.2322, 0.2035, 0.2541, 0.2035, 0.255, 0.215, 0.2314, 0.215, 0.2989, 0.2136, 0.2814, 0.2136, 0.2792, 0.2028, 0.3011, 0.2028, 0.1608, 0.7965, 0.1389, 0.7965, 0.138, 0.785, 0.1617, 0.785, 0.09131, 0.785, 0.115, 0.785, 0.1141, 0.7965, 0.0922, 0.7965, 0.3138, 0.2154, 0.3138, 0.2373, 0.303, 0.2352, 0.303, 0.2176, 0.1847, 0.785, 0.2083, 0.785, 0.2074, 0.7965, 0.1856, 0.7965, 0.3011, 0.25, 0.2792, 0.25, 0.2814, 0.2392, 0.2989, 0.2392, 0.2198, 0.7963, 0.2198, 0.214, 0.2314, 0.215, 0.2314, 0.7972, 0.2083, 0.785, 0.2198, 0.786, 0.2198, 0.2037, 0.2083, 0.2028, 0.115, 0.785, 0.1265, 0.786, 0.1265, 0.2037, 0.115, 0.2028, 0.138, 0.2028, 0.1265, 0.2037, 0.1265, 0.786, 0.138, 0.785, 0.303, 0.2352, 0.303, 0.2176, 0.3018, 0.2148, 0.2989, 0.2136, 0.2814, 0.2136, 0.2785, 0.2148, 0.2773, 0.2176, 0.2773, 0.2352, 0.2785, 0.238, 0.2814, 0.2392, 0.2989, 0.2392, 0.3018, 0.238, 0.2665, 0.214, 0.255, 0.215, 0.255, 0.7972, 0.2665, 0.7963, 0.1617, 0.2028, 0.138, 0.2028, 0.138, 0.785, 0.1617, 0.785, 0.2314, 0.7972, 0.255, 0.7972, 0.255, 0.215, 0.2314, 0.215, 0.2083, 0.2028, 0.1847, 0.2028, 0.1847, 0.785, 0.2083, 0.785, 0.1617, 0.785, 0.1732, 0.786, 0.1732, 0.2037, 0.1617, 0.2028, 0.1732, 0.786, 0.1847, 0.785, 0.1847, 0.2028, 0.1732, 0.2037, 0.0798, 0.786, 0.09131, 0.785, 0.09131, 0.2028, 0.0798, 0.2037, 0.115, 0.2028, 0.09131, 0.2028, 0.09131, 0.785, 0.115, 0.785, 0.2814, 0.2136, 0.2792, 0.2028, 0.2702, 0.2065, 0.2785, 0.2148, 0.1389, 0.7965, 0.138, 0.785, 0.1265, 0.786, 0.1299, 0.7972, 0.2785, 0.2148, 0.2702, 0.2065, 0.2665, 0.2154, 0.2773, 0.2176, 0.2233, 0.2028, 0.2198, 0.214, 0.2314, 0.215, 0.2322, 0.2035, 0.2785, 0.238, 0.2702, 0.2463, 0.2792, 0.25, 0.2814, 0.2392, 0.2164, 0.7972, 0.2198, 0.786, 0.2083, 0.785, 0.2074, 0.7965, 0.2773, 0.2352, 0.2665, 0.2373, 0.2702, 0.2463, 0.2785, 0.238, 0.2541, 0.2035, 0.255, 0.215, 0.2665, 0.214, 0.2631, 0.2028, 0.3018, 0.238, 0.3101, 0.2463, 0.3138, 0.2373, 0.303, 0.2352, 0.1231, 0.7972, 0.1265, 0.786, 0.115, 0.785, 0.1141, 0.7965, 0.2989, 0.2392, 0.3011, 0.25, 0.3101, 0.2463, 0.3018, 0.238, 0.1856, 0.7965, 0.1847, 0.785, 0.1732, 0.786, 0.1766, 0.7972, 0.3018, 0.2148, 0.3101, 0.2065, 0.3011, 0.2028, 0.2989, 0.2136, 0.1697, 0.7972, 0.1732, 0.786, 0.1617, 0.785, 0.1608, 0.7965, 0.303, 0.2176, 0.3138, 0.2154, 0.3101, 0.2065, 0.3018, 0.2148, 0.0922, 0.7965, 0.09131, 0.785, 0.0798, 0.786, 0.08323, 0.7972, 0.2773, 0.2176, 0.2665, 0.2154, 0.2665, 0.2373, 0.2773, 0.2352, 0.2322, 0.2035, 0.2314, 0.215, 0.255, 0.215, 0.2541, 0.2035, 0.2989, 0.2136, 0.3011, 0.2028, 0.2792, 0.2028, 0.2814, 0.2136, 0.1608, 0.7965, 0.1617, 0.785, 0.138, 0.785, 0.1389, 0.7965, 0.09131, 0.785, 0.0922, 0.7965, 0.1141, 0.7965, 0.115, 0.785, 0.3138, 0.2154, 0.303, 0.2176, 0.303, 0.2352, 0.3138, 0.2373, 0.1847, 0.785, 0.1856, 0.7965, 0.2074, 0.7965, 0.2083, 0.785, 0.3011, 0.25, 0.2989, 0.2392, 0.2814, 0.2392, 0.2792, 0.25, 0.2198, 0.7963, 0.2314, 0.7972, 0.2314, 0.215, 0.2198, 0.214])
me_cube_002.materials.append(mat_chair1)
me_cube_002.update()

# ---- objects
ob_chair2 = bpy.data.objects.new('Chair2', me_cube_002)

# ---- transforms, parenting, visibility, modifiers, constraints
ob_chair2.location = (0.0, 0.0, 0.0)

# ---- collection membership
col_collection.objects.link(ob_chair2)

# ---- scene / render settings (as saved in the file)
scene.frame_start = 1; scene.frame_end = 250; scene.frame_set(1)
scene.render.engine = 'BLENDER_EEVEE_NEXT'
scene.cycles.sampling_pattern = 'TABULATED_SOBOL'
scene.cycles.use_light_tree = False
scene.view_settings.view_transform = 'Filmic'
bpy.context.view_layer.update()

# ---- added for rendering (the .blend has no active camera and no usable light): camera, sun
cam_auto = bpy.data.cameras.new('AutoCamera')
cam_auto.lens = 50.0
cam_auto.sensor_width = 36.0
cam_auto.clip_end = 1000.0
ob_auto_camera = bpy.data.objects.new('AutoCamera', cam_auto)
scene.collection.objects.link(ob_auto_camera)
ob_auto_camera.location = (3.52614, -4.18881, 4.38108)
ob_auto_camera.rotation_euler = (1.09748, -7.21219e-08, 0.694738)
scene.camera = ob_auto_camera
light_auto_sun = bpy.data.lights.new('AutoSun', 'SUN')
light_auto_sun.energy = 3.0
light_auto_sun.angle = 0.0523599
ob_auto_sun = bpy.data.objects.new('AutoSun', light_auto_sun)
scene.collection.objects.link(ob_auto_sun)
ob_auto_sun.rotation_euler = (0.872665, 0.174533, 0.523599)
bpy.context.view_layer.update()
